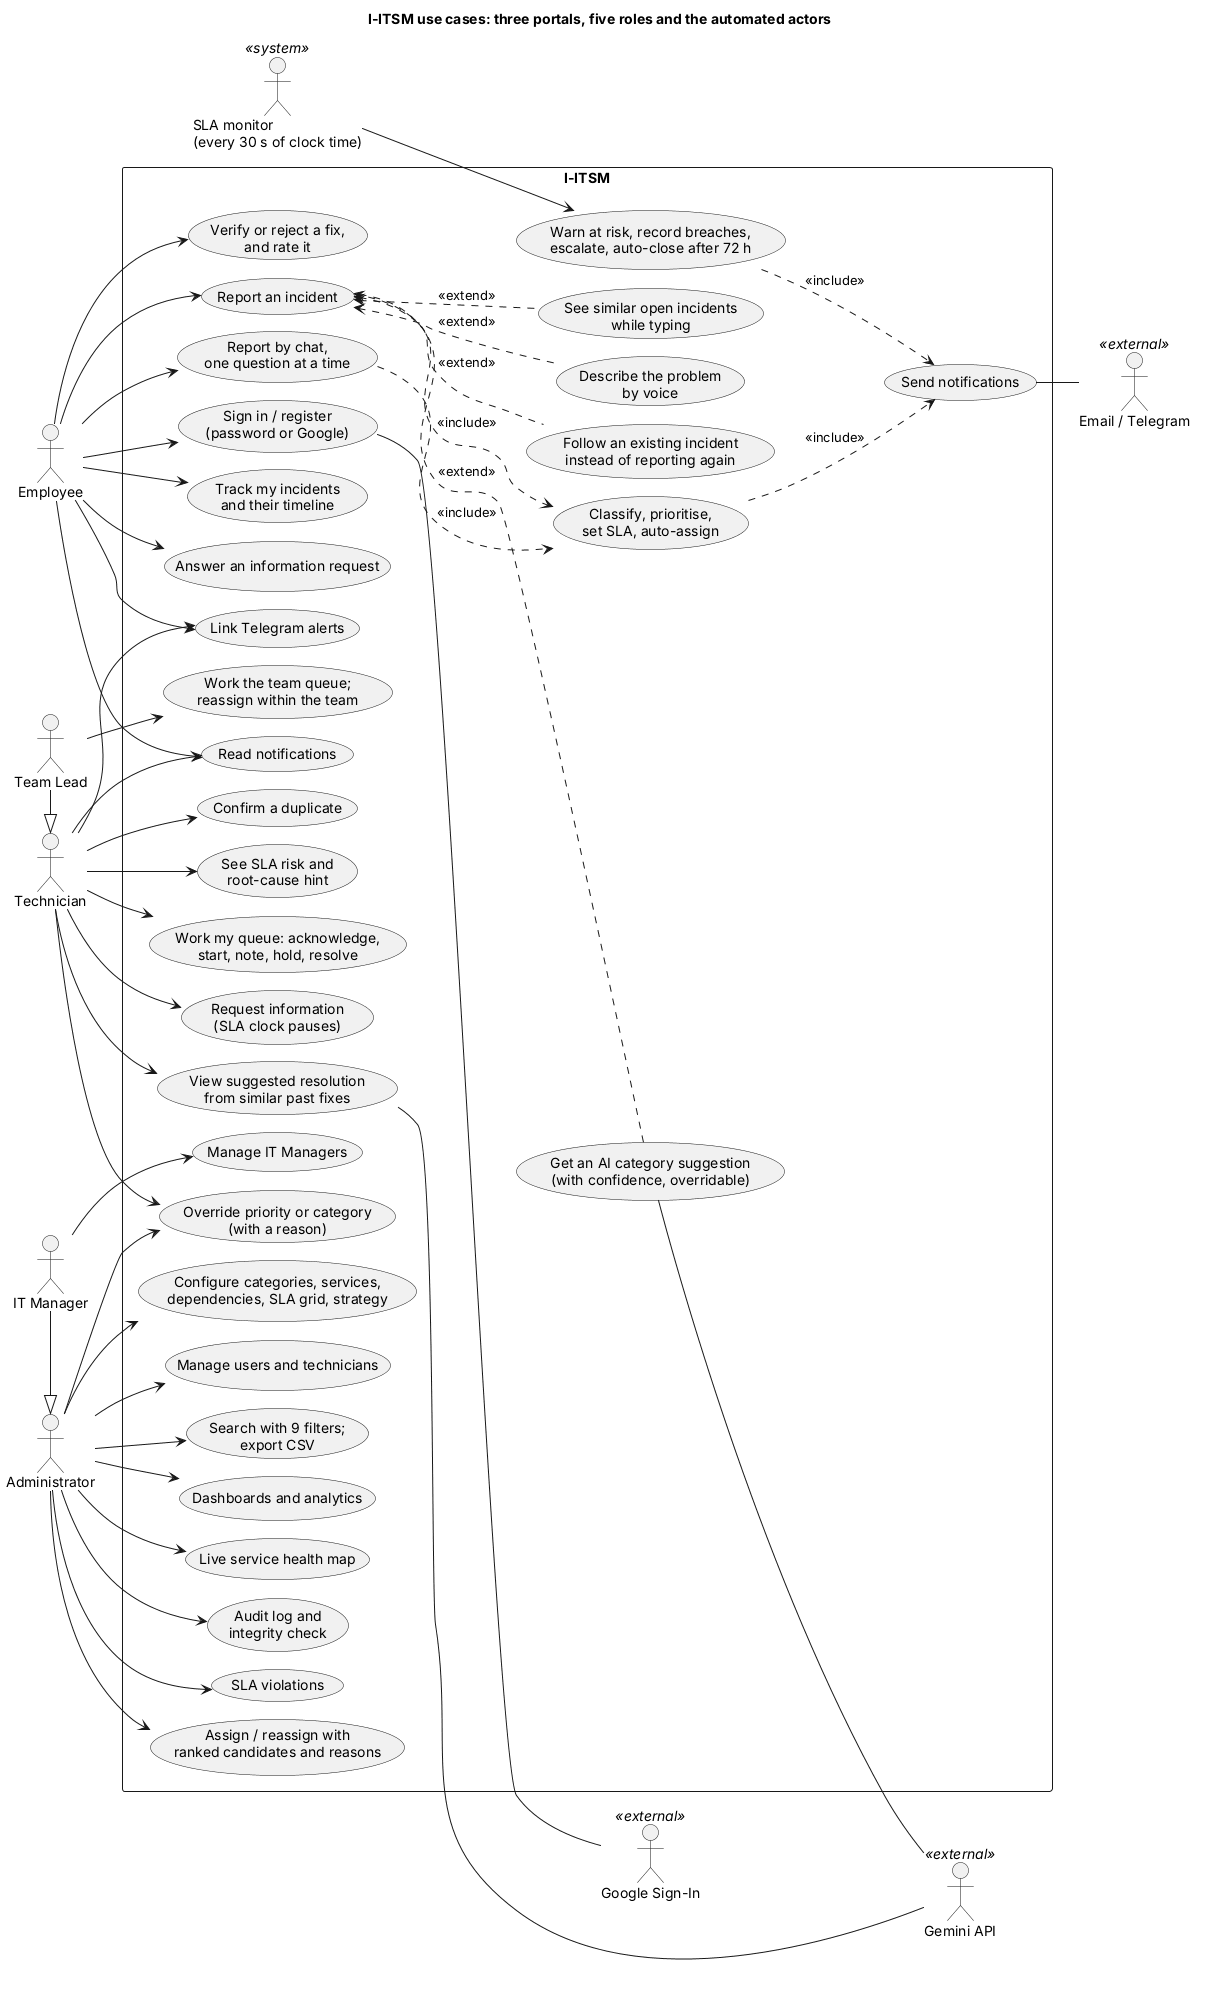

The diagram above was rendered by PlantUML. Its source (embedded in the PNG):
@startuml usecase
!pragma layout smetana
skinparam shadowing false
skinparam defaultFontName Helvetica
skinparam packageStyle rectangle
left to right direction
title I-ITSM use cases: three portals, five roles and the automated actors

actor Employee as EMP
actor Technician as TECH
actor "Team Lead" as LEAD
actor Administrator as ADM
actor "IT Manager" as MGR
actor "SLA monitor\n(every 30 s of clock time)" as MON <<system>>
actor "Gemini API" as GEM <<external>>
actor "Email / Telegram" as MSG <<external>>
actor "Google Sign-In" as GOO <<external>>

LEAD -|> TECH
MGR -|> ADM

rectangle "I-ITSM" {
  usecase "Sign in / register\n(password or Google)" as UC_AUTH
  usecase "Report an incident" as UC_REPORT
  usecase "See similar open incidents\nwhile typing" as UC_SIMILAR
  usecase "Get an AI category suggestion\n(with confidence, overridable)" as UC_CLASSIFY
  usecase "Follow an existing incident\ninstead of reporting again" as UC_FOLLOW
  usecase "Describe the problem\nby voice" as UC_VOICE
  usecase "Report by chat,\none question at a time" as UC_CHAT
  usecase "Track my incidents\nand their timeline" as UC_TRACK
  usecase "Answer an information request" as UC_INFO
  usecase "Verify or reject a fix,\nand rate it" as UC_VERIFY
  usecase "Read notifications" as UC_NOTIFY
  usecase "Link Telegram alerts" as UC_TG

  usecase "Work my queue: acknowledge,\nstart, note, hold, resolve" as UC_WORK
  usecase "Request information\n(SLA clock pauses)" as UC_ASK
  usecase "View suggested resolution\nfrom similar past fixes" as UC_SUGGEST
  usecase "Confirm a duplicate" as UC_DUP
  usecase "See SLA risk and\nroot-cause hint" as UC_RISK
  usecase "Work the team queue;\nreassign within the team" as UC_TEAM

  usecase "Assign / reassign with\nranked candidates and reasons" as UC_ASSIGN
  usecase "Override priority or category\n(with a reason)" as UC_PRIO
  usecase "Configure categories, services,\ndependencies, SLA grid, strategy" as UC_CONFIG
  usecase "Manage users and technicians" as UC_USERS
  usecase "Search with 9 filters;\nexport CSV" as UC_SEARCH
  usecase "Dashboards and analytics" as UC_DASH
  usecase "Live service health map" as UC_HEALTH
  usecase "Audit log and\nintegrity check" as UC_AUDIT
  usecase "SLA violations" as UC_VIOL
  usecase "Manage IT Managers" as UC_MGRS

  usecase "Classify, prioritise,\nset SLA, auto-assign" as UC_AUTO
  usecase "Warn at risk, record breaches,\nescalate, auto-close after 72 h" as UC_SLA
  usecase "Send notifications" as UC_SEND
}

EMP --> UC_AUTH
EMP --> UC_REPORT
EMP --> UC_TRACK
EMP --> UC_INFO
EMP --> UC_VERIFY
EMP --> UC_NOTIFY
EMP --> UC_TG
UC_REPORT <.. UC_SIMILAR : <<extend>>
UC_REPORT <.. UC_CLASSIFY : <<extend>>
UC_REPORT <.. UC_FOLLOW : <<extend>>
UC_REPORT <.. UC_VOICE : <<extend>>
EMP --> UC_CHAT
UC_CHAT ..> UC_AUTO : <<include>>
UC_REPORT ..> UC_AUTO : <<include>>

TECH --> UC_WORK
TECH --> UC_ASK
TECH --> UC_SUGGEST
TECH --> UC_DUP
TECH --> UC_RISK
TECH --> UC_NOTIFY
TECH --> UC_PRIO
TECH --> UC_TG
LEAD --> UC_TEAM

ADM --> UC_ASSIGN
ADM --> UC_PRIO
ADM --> UC_CONFIG
ADM --> UC_USERS
ADM --> UC_SEARCH
ADM --> UC_DASH
ADM --> UC_HEALTH
ADM --> UC_AUDIT
ADM --> UC_VIOL
MGR --> UC_MGRS

UC_AUTH -- GOO
UC_CLASSIFY -- GEM
UC_SUGGEST -- GEM
MON --> UC_SLA
UC_AUTO ..> UC_SEND : <<include>>
UC_SLA ..> UC_SEND : <<include>>
UC_SEND -- MSG
@enduml